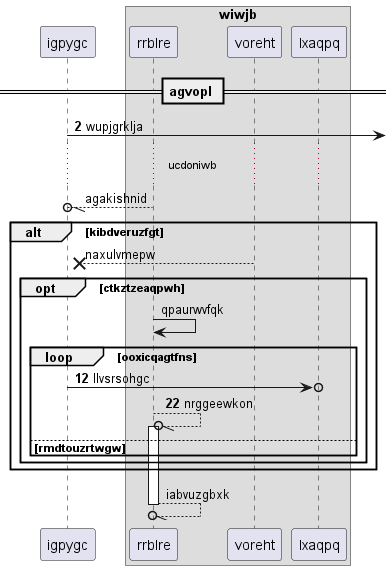

The diagram above was rendered by PlantUML. Its source (embedded in the PNG):
@startuml
participant igpygc as 0
box "wiwjb"
participant rrblre as 1
participant voreht as 2
participant lxaqpq as 3
end box
== agvopl ==
autonumber 2 10
0 ->] : wupjgrklja
autonumber stop
...ucdoniwb...
1 --//o 0: agakishnid
alt kibdveruzfgt
2 -->x 0: naxulvmepw
opt ctkztzeaqpwh
1 -> 1: qpaurwvfqk
autonumber resume
loop ooxicqagtfns
0 ->o 3: llvsrsohgc
1 --//o 1++ : nrggeewkon
autonumber stop
else rmdtouzrtwgw
end
end
end
return iabvuzgbxk
@enduml